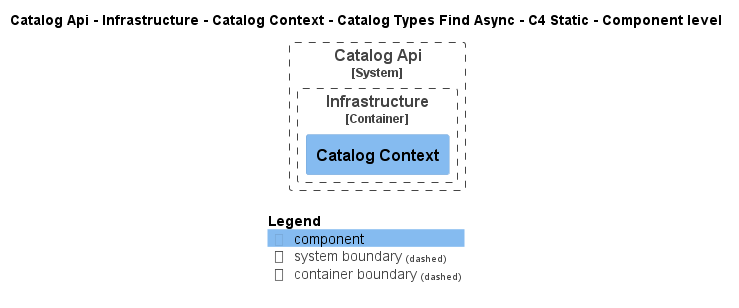

The diagram above was rendered by PlantUML. Its source (embedded in the PNG):
@startuml
!pragma layout smetana
!include ..\..\..\..\..\..\..\..\..\..\..\.c4s\C4_Component.puml

AddElementTag("c4interflow:lifecycle:new", $bgColor=green, $fontColor=#ffffff, $borderColor=green, $shadowing="False")
AddElementTag("c4interflow:lifecycle:changed", $bgColor=orange, $fontColor=#ffffff, $borderColor=orange, $shadowing="False")
AddElementTag("c4interflow:lifecycle:removed", $bgColor=red, $fontColor=#ffffff, $borderColor=red, $shadowing="False")

AddRelTag("c4interflow:lifecycle:new", $textColor=green, $lineColor=green)
AddRelTag("c4interflow:lifecycle:changed", $textColor=orange, $lineColor=orange)
AddRelTag("c4interflow:lifecycle:removed", $textColor=red, $lineColor=red)

SHOW_PERSON_PORTRAIT()
LAYOUT_TOP_DOWN()

skinparam linetype polyline

title Catalog Api - Infrastructure - Catalog Context - Catalog Types Find Async - C4 Static - Component level


System_Boundary(dotnet.eShop.Architecture.SoftwareSystems.CatalogApi, "Catalog Api") {
    
Container_Boundary(dotnet.eShop.Architecture.SoftwareSystems.CatalogApi.Containers.Infrastructure, "Infrastructure") {
    Component(dotnet.eShop.Architecture.SoftwareSystems.CatalogApi.Containers.Infrastructure.Components.CatalogContext, "Catalog Context", "", "")
}
}



SHOW_LEGEND()
@enduml